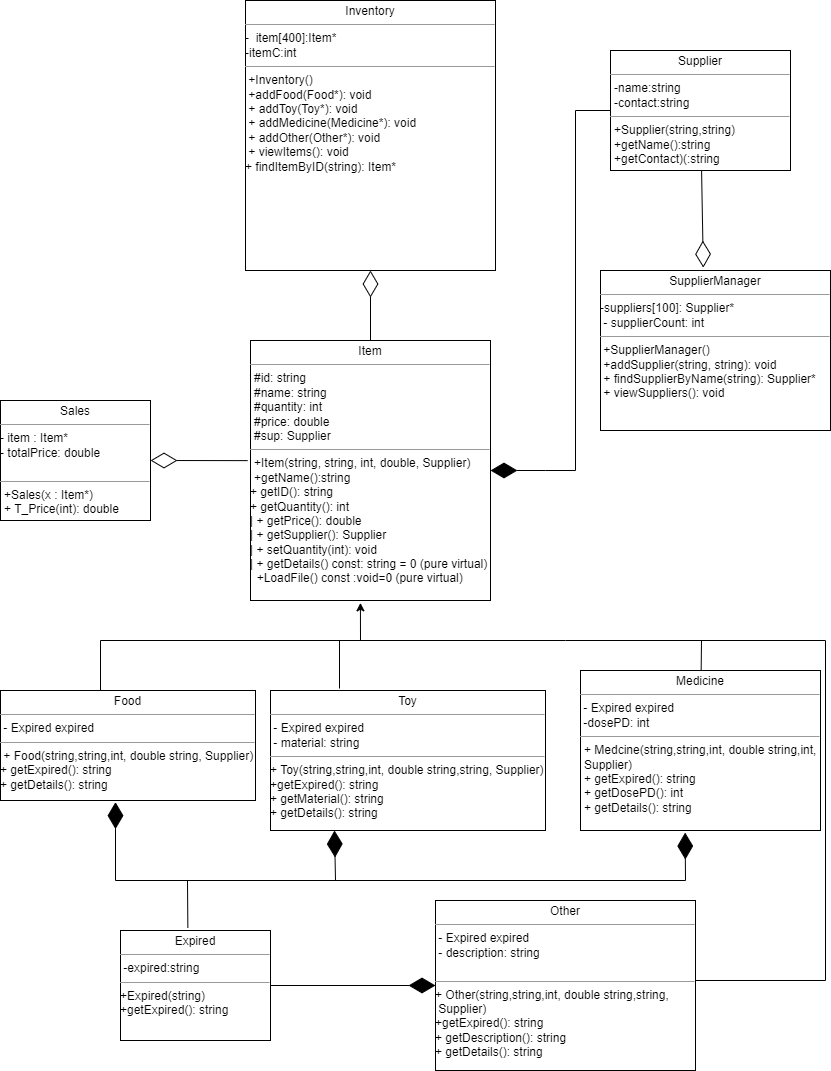

The diagram above was exported from draw.io. Its source (the exported page's mxGraphModel, read from the mxfile embedded in the PNG):
<mxGraphModel dx="1917" dy="887" grid="1" gridSize="10" guides="1" tooltips="1" connect="1" arrows="1" fold="1" page="1" pageScale="1" pageWidth="850" pageHeight="1100" math="0" shadow="0">
  <root>
    <mxCell id="0" />
    <mxCell id="1" parent="0" />
    <mxCell id="xIU3Dkui6ai1i0IV0d5T-1" value="&lt;p style=&quot;margin:0px;margin-top:4px;text-align:center;&quot;&gt;Supplier&lt;/p&gt;&lt;hr size=&quot;1&quot;&gt;&lt;p style=&quot;margin:0px;margin-left:4px;&quot;&gt;-name:string&lt;/p&gt;&lt;p style=&quot;margin:0px;margin-left:4px;&quot;&gt;-contact:string&lt;/p&gt;&lt;hr size=&quot;1&quot;&gt;&lt;p style=&quot;margin:0px;margin-left:4px;&quot;&gt;+Supplier(string,string)&lt;/p&gt;&lt;p style=&quot;margin:0px;margin-left:4px;&quot;&gt;+getName():string&lt;br&gt;+getContact)(:string&lt;/p&gt;" style="verticalAlign=top;align=left;overflow=fill;fontSize=12;fontFamily=Helvetica;html=1;rounded=0;shadow=0;comic=0;labelBackgroundColor=none;strokeWidth=1" parent="1" vertex="1">
      <mxGeometry x="615" y="80" width="180" height="120" as="geometry" />
    </mxCell>
    <mxCell id="xIU3Dkui6ai1i0IV0d5T-7" value="&lt;p style=&quot;margin:0px;margin-top:4px;text-align:center;&quot;&gt;Item&lt;/p&gt;&lt;hr size=&quot;1&quot;&gt;&lt;p style=&quot;margin:0px;margin-left:4px;&quot;&gt;#id: string&amp;nbsp;&amp;nbsp;&lt;/p&gt;&lt;p style=&quot;margin:0px;margin-left:4px;&quot;&gt;#name: string&amp;nbsp;&lt;/p&gt;&lt;p style=&quot;margin:0px;margin-left:4px;&quot;&gt;#quantity: int&amp;nbsp;&lt;/p&gt;&lt;p style=&quot;margin:0px;margin-left:4px;&quot;&gt;#price: double&amp;nbsp;&lt;/p&gt;&lt;p style=&quot;margin:0px;margin-left:4px;&quot;&gt;#sup: Supplier&amp;nbsp;&lt;br&gt;&lt;/p&gt;&lt;hr size=&quot;1&quot;&gt;&lt;p style=&quot;margin:0px;margin-left:4px;&quot;&gt;+Item(string, string, int, double, Supplier)&lt;/p&gt;&lt;p style=&quot;margin:0px;margin-left:4px;&quot;&gt;+getName():string&lt;br&gt;&lt;/p&gt;+ getID(): string&amp;nbsp;&lt;br&gt;+ getQuantity(): int&amp;nbsp;&lt;br&gt;| + getPrice(): double&amp;nbsp;&lt;br&gt;| + getSupplier(): Supplier&lt;br&gt;| + setQuantity(int): void&lt;br&gt;| + getDetails() const: string = 0 (pure virtual)&lt;div&gt;&amp;nbsp; +LoadFile() const :void=0 (pure virtual)&lt;br&gt;&lt;div&gt;&lt;br&gt;&amp;nbsp; &lt;div&gt;&lt;br&gt;&lt;/div&gt;&lt;div&gt;&lt;br&gt;&lt;/div&gt;&lt;/div&gt;&lt;/div&gt;" style="verticalAlign=top;align=left;overflow=fill;fontSize=12;fontFamily=Helvetica;html=1;rounded=0;shadow=0;comic=0;labelBackgroundColor=none;strokeWidth=1" parent="1" vertex="1">
      <mxGeometry x="255" y="370" width="240" height="260" as="geometry" />
    </mxCell>
    <mxCell id="xIU3Dkui6ai1i0IV0d5T-8" value="&lt;p style=&quot;margin:0px;margin-top:4px;text-align:center;&quot;&gt;Sales&lt;/p&gt;&lt;hr size=&quot;1&quot;&gt;&lt;p style=&quot;margin:0px;margin-left:4px;&quot;&gt;&lt;/p&gt;- item : Item*&amp;nbsp;&lt;div&gt;- totalPrice: double&lt;p style=&quot;margin:0px;margin-left:4px;&quot;&gt;&lt;br&gt;&lt;/p&gt;&lt;hr size=&quot;1&quot;&gt;&lt;p style=&quot;margin:0px;margin-left:4px;&quot;&gt;+Sales(x : Item*)&lt;/p&gt;&lt;p style=&quot;margin:0px;margin-left:4px;&quot;&gt;+&lt;span style=&quot;background-color: initial;&quot;&gt;&amp;nbsp;T_Price(int): double&lt;/span&gt;&lt;/p&gt;&lt;/div&gt;" style="verticalAlign=top;align=left;overflow=fill;fontSize=12;fontFamily=Helvetica;html=1;rounded=0;shadow=0;comic=0;labelBackgroundColor=none;strokeWidth=1" parent="1" vertex="1">
      <mxGeometry x="5" y="430" width="150" height="120" as="geometry" />
    </mxCell>
    <mxCell id="xIU3Dkui6ai1i0IV0d5T-9" value="&lt;p style=&quot;margin:0px;margin-top:4px;text-align:center;&quot;&gt;Inventory&lt;/p&gt;&lt;hr size=&quot;1&quot;&gt;&lt;p style=&quot;margin:0px;margin-left:4px;&quot;&gt;&lt;/p&gt;-&amp;nbsp;&amp;nbsp;item[400]:Item*&lt;div&gt;-itemC:int&lt;br&gt;&lt;hr size=&quot;1&quot;&gt;&lt;p style=&quot;margin:0px;margin-left:4px;&quot;&gt;&lt;/p&gt;&amp;nbsp;+Inventory()&lt;br&gt;&lt;div&gt;&amp;nbsp;+addFood(Food*): void&lt;br&gt;&amp;nbsp;+ addToy(Toy*): void&amp;nbsp;&lt;br&gt;&amp;nbsp;+ addMedicine(Medicine*): void&amp;nbsp;&lt;br&gt;&amp;nbsp;+ addOther(Other*): void&amp;nbsp;&lt;br&gt;&amp;nbsp;+ viewItems(): void&amp;nbsp;&lt;br&gt;+ findItemByID(string): Item*&lt;/div&gt;&lt;/div&gt;" style="verticalAlign=top;align=left;overflow=fill;fontSize=12;fontFamily=Helvetica;html=1;rounded=0;shadow=0;comic=0;labelBackgroundColor=none;strokeWidth=1" parent="1" vertex="1">
      <mxGeometry x="250" y="30" width="250" height="270" as="geometry" />
    </mxCell>
    <mxCell id="xIU3Dkui6ai1i0IV0d5T-10" value="&lt;p style=&quot;margin:0px;margin-top:4px;text-align:center;&quot;&gt;SupplierManager&lt;br&gt;&lt;/p&gt;&lt;hr size=&quot;1&quot;&gt;&lt;p style=&quot;margin:0px;margin-left:4px;&quot;&gt;&lt;/p&gt;-suppliers[100]: Supplier*&amp;nbsp;&lt;br&gt;&amp;nbsp;- supplierCount: int&lt;hr size=&quot;1&quot;&gt;&lt;p style=&quot;margin:0px;margin-left:4px;&quot;&gt;&lt;/p&gt;&amp;nbsp;+SupplierManager()&amp;nbsp;&lt;div&gt;&amp;nbsp;+addSupplier(string, string): void&lt;br&gt;&amp;nbsp;+ findSupplierByName(string): Supplier*&lt;br&gt;&amp;nbsp;+ viewSuppliers(): void&lt;/div&gt;" style="verticalAlign=top;align=left;overflow=fill;fontSize=12;fontFamily=Helvetica;html=1;rounded=0;shadow=0;comic=0;labelBackgroundColor=none;strokeWidth=1" parent="1" vertex="1">
      <mxGeometry x="605" y="300" width="230" height="160" as="geometry" />
    </mxCell>
    <mxCell id="xIU3Dkui6ai1i0IV0d5T-12" value="&lt;p style=&quot;margin:0px;margin-top:4px;text-align:center;&quot;&gt;Toy &lt;br&gt;&lt;/p&gt;&lt;hr size=&quot;1&quot;&gt;&lt;p style=&quot;margin:0px;margin-left:4px;&quot;&gt;&lt;/p&gt;&amp;nbsp;- Expired expired&lt;br&gt;&lt;div&gt;&amp;nbsp;- material: string&lt;br&gt;&lt;hr size=&quot;1&quot;&gt;&lt;p style=&quot;margin:0px;margin-left:4px;&quot;&gt;&lt;/p&gt;+ Toy(string,string,int, double string,string, Supplier)&lt;br&gt;&lt;/div&gt;&lt;div&gt;+getExpired(): string&lt;br&gt;+ getMaterial(): string&lt;br&gt;+ getDetails(): string&lt;/div&gt;" style="verticalAlign=top;align=left;overflow=fill;fontSize=12;fontFamily=Helvetica;html=1;rounded=0;shadow=0;comic=0;labelBackgroundColor=none;strokeWidth=1" parent="1" vertex="1">
      <mxGeometry x="275" y="720" width="275" height="140" as="geometry" />
    </mxCell>
    <mxCell id="xIU3Dkui6ai1i0IV0d5T-13" value="&lt;p style=&quot;margin:0px;margin-top:4px;text-align:center;&quot;&gt;Food&lt;/p&gt;&lt;hr size=&quot;1&quot;&gt;&lt;p style=&quot;margin:0px;margin-left:4px;&quot;&gt;&lt;/p&gt;&amp;nbsp;- Expired expired&lt;br&gt;&lt;hr size=&quot;1&quot;&gt;&lt;p style=&quot;margin:0px;margin-left:4px;&quot;&gt;&lt;/p&gt;&amp;nbsp;+ Food(string,string,int, double string, Supplier)&lt;br&gt;&lt;div&gt;+ getExpired(): string&lt;br&gt;+ getDetails(): string&lt;/div&gt;" style="verticalAlign=top;align=left;overflow=fill;fontSize=12;fontFamily=Helvetica;html=1;rounded=0;shadow=0;comic=0;labelBackgroundColor=none;strokeWidth=1" parent="1" vertex="1">
      <mxGeometry x="5" y="720" width="255" height="110" as="geometry" />
    </mxCell>
    <mxCell id="8pmINykLK8yX4WhlYKFu-1" value="" style="edgeStyle=orthogonalEdgeStyle;rounded=0;orthogonalLoop=1;jettySize=auto;html=1;entryX=0.458;entryY=1.009;entryDx=0;entryDy=0;entryPerimeter=0;" parent="1" target="xIU3Dkui6ai1i0IV0d5T-7" edge="1">
      <mxGeometry relative="1" as="geometry">
        <mxPoint x="495" y="610" as="targetPoint" />
        <mxPoint x="365" y="670" as="sourcePoint" />
      </mxGeometry>
    </mxCell>
    <mxCell id="8pmINykLK8yX4WhlYKFu-13" value="" style="endArrow=none;html=1;rounded=0;exitX=0.5;exitY=0;exitDx=0;exitDy=0;entryX=0.56;entryY=-0.001;entryDx=0;entryDy=0;entryPerimeter=0;" parent="1" edge="1">
      <mxGeometry width="50" height="50" relative="1" as="geometry">
        <mxPoint x="344" y="718.0000000000002" as="sourcePoint" />
        <mxPoint x="705.5999999999999" y="704.8299999999999" as="targetPoint" />
        <Array as="points">
          <mxPoint x="344" y="670" />
          <mxPoint x="570" y="670" />
          <mxPoint x="706" y="670" />
        </Array>
      </mxGeometry>
    </mxCell>
    <mxCell id="8pmINykLK8yX4WhlYKFu-17" value="" style="endArrow=none;html=1;rounded=0;" parent="1" edge="1">
      <mxGeometry width="50" height="50" relative="1" as="geometry">
        <mxPoint x="105" y="720" as="sourcePoint" />
        <mxPoint x="345" y="670" as="targetPoint" />
        <Array as="points">
          <mxPoint x="105" y="670" />
        </Array>
      </mxGeometry>
    </mxCell>
    <mxCell id="8pmINykLK8yX4WhlYKFu-19" value="" style="endArrow=diamondThin;endFill=0;endSize=24;html=1;rounded=0;exitX=-0.012;exitY=0.462;exitDx=0;exitDy=0;exitPerimeter=0;entryX=1;entryY=0.5;entryDx=0;entryDy=0;" parent="1" source="xIU3Dkui6ai1i0IV0d5T-7" target="xIU3Dkui6ai1i0IV0d5T-8" edge="1">
      <mxGeometry width="160" relative="1" as="geometry">
        <mxPoint x="625" y="180" as="sourcePoint" />
        <mxPoint x="785" y="180" as="targetPoint" />
        <Array as="points" />
      </mxGeometry>
    </mxCell>
    <mxCell id="iGFUCNcSNaeJn8ZEHAlo-1" value="" style="endArrow=diamondThin;endFill=0;endSize=24;html=1;rounded=0;entryX=0.447;entryY=-0.018;entryDx=0;entryDy=0;entryPerimeter=0;" parent="1" source="xIU3Dkui6ai1i0IV0d5T-1" target="xIU3Dkui6ai1i0IV0d5T-10" edge="1">
      <mxGeometry width="160" relative="1" as="geometry">
        <mxPoint x="212" y="500" as="sourcePoint" />
        <mxPoint x="115" y="500" as="targetPoint" />
        <Array as="points" />
      </mxGeometry>
    </mxCell>
    <mxCell id="iGFUCNcSNaeJn8ZEHAlo-2" value="" style="endArrow=diamondThin;endFill=0;endSize=24;html=1;rounded=0;entryX=0.5;entryY=1;entryDx=0;entryDy=0;exitX=0.5;exitY=0;exitDx=0;exitDy=0;" parent="1" target="xIU3Dkui6ai1i0IV0d5T-9" edge="1" source="xIU3Dkui6ai1i0IV0d5T-7">
      <mxGeometry width="160" relative="1" as="geometry">
        <mxPoint x="565" y="670" as="sourcePoint" />
        <mxPoint x="178" y="190" as="targetPoint" />
        <Array as="points" />
      </mxGeometry>
    </mxCell>
    <mxCell id="TR9pNC4QqcXh3ZDKxD9q-3" value="&lt;p style=&quot;margin:0px;margin-top:4px;text-align:center;&quot;&gt;Expired&lt;/p&gt;&lt;hr size=&quot;1&quot;&gt;&lt;p style=&quot;margin:0px;margin-left:4px;&quot;&gt;&lt;/p&gt;&amp;nbsp;-expired:string&lt;br&gt;&lt;hr size=&quot;1&quot;&gt;&lt;p style=&quot;margin:0px;margin-left:4px;&quot;&gt;&lt;/p&gt;+Expired(string)&lt;div&gt;+getExpired(): string&lt;br&gt;&lt;/div&gt;&lt;div&gt;&lt;br&gt;&lt;/div&gt;" style="verticalAlign=top;align=left;overflow=fill;fontSize=12;fontFamily=Helvetica;html=1;rounded=0;shadow=0;comic=0;labelBackgroundColor=none;strokeWidth=1" parent="1" vertex="1">
      <mxGeometry x="125" y="960" width="150" height="110" as="geometry" />
    </mxCell>
    <mxCell id="TR9pNC4QqcXh3ZDKxD9q-4" value="" style="endArrow=diamondThin;endFill=#080808;endSize=24;html=1;rounded=0;exitX=0.449;exitY=-0.023;exitDx=0;exitDy=0;exitPerimeter=0;entryX=0.451;entryY=1.015;entryDx=0;entryDy=0;fillColor=#080808;entryPerimeter=0;" parent="1" source="TR9pNC4QqcXh3ZDKxD9q-3" target="xIU3Dkui6ai1i0IV0d5T-13" edge="1">
      <mxGeometry width="160" relative="1" as="geometry">
        <mxPoint x="262" y="500" as="sourcePoint" />
        <mxPoint x="165" y="500" as="targetPoint" />
        <Array as="points">
          <mxPoint x="192" y="910" />
          <mxPoint x="120" y="910" />
        </Array>
      </mxGeometry>
    </mxCell>
    <mxCell id="TR9pNC4QqcXh3ZDKxD9q-8" value="" style="endArrow=diamondThin;endFill=#080808;endSize=24;html=1;rounded=0;fillColor=#080808;" parent="1" edge="1">
      <mxGeometry width="160" relative="1" as="geometry">
        <mxPoint x="420" y="910" as="sourcePoint" />
        <mxPoint x="339" y="860" as="targetPoint" />
        <Array as="points">
          <mxPoint x="340" y="910" />
        </Array>
      </mxGeometry>
    </mxCell>
    <mxCell id="TR9pNC4QqcXh3ZDKxD9q-9" value="" style="endArrow=diamondThin;endFill=#080808;endSize=24;html=1;rounded=0;fillColor=#080808;entryX=0.436;entryY=1.013;entryDx=0;entryDy=0;entryPerimeter=0;" parent="1" target="TR9pNC4QqcXh3ZDKxD9q-18" edge="1">
      <mxGeometry width="160" relative="1" as="geometry">
        <mxPoint x="166.88319614955358" y="910" as="sourcePoint" />
        <mxPoint x="690" y="875" as="targetPoint" />
        <Array as="points">
          <mxPoint x="690" y="910" />
        </Array>
      </mxGeometry>
    </mxCell>
    <mxCell id="TR9pNC4QqcXh3ZDKxD9q-13" value="" style="endArrow=diamondThin;endFill=#080808;endSize=24;html=1;rounded=0;fillColor=#080808;exitX=1;exitY=0.5;exitDx=0;exitDy=0;entryX=0;entryY=0.5;entryDx=0;entryDy=0;" parent="1" source="TR9pNC4QqcXh3ZDKxD9q-3" target="TR9pNC4QqcXh3ZDKxD9q-17" edge="1">
      <mxGeometry width="160" relative="1" as="geometry">
        <mxPoint x="430" y="920" as="sourcePoint" />
        <mxPoint x="407.3899999999999" y="1016.8799999999999" as="targetPoint" />
        <Array as="points" />
      </mxGeometry>
    </mxCell>
    <mxCell id="TR9pNC4QqcXh3ZDKxD9q-14" value="" style="endArrow=none;html=1;rounded=0;entryX=1;entryY=0.5;entryDx=0;entryDy=0;" parent="1" edge="1">
      <mxGeometry width="50" height="50" relative="1" as="geometry">
        <mxPoint x="690" y="670" as="sourcePoint" />
        <mxPoint x="700" y="1010" as="targetPoint" />
        <Array as="points">
          <mxPoint x="830" y="670" />
          <mxPoint x="830" y="1010" />
        </Array>
      </mxGeometry>
    </mxCell>
    <mxCell id="TR9pNC4QqcXh3ZDKxD9q-17" value="&lt;p style=&quot;margin:0px;margin-top:4px;text-align:center;&quot;&gt;Other&lt;/p&gt;&lt;hr size=&quot;1&quot;&gt;&lt;p style=&quot;margin:0px;margin-left:4px;&quot;&gt;&lt;/p&gt;&amp;nbsp;- Expired expired&lt;br&gt;&lt;div&gt;&amp;nbsp;- description: string&lt;br&gt;&lt;p style=&quot;margin:0px;margin-left:4px;&quot;&gt;&lt;br&gt;&lt;/p&gt;&lt;hr size=&quot;1&quot;&gt;&lt;p style=&quot;margin:0px;margin-left:4px;&quot;&gt;&lt;/p&gt;+ Other(string,string,int, double string,string,&lt;/div&gt;&lt;div&gt;&amp;nbsp;Supplier)&lt;br&gt;&lt;/div&gt;&lt;div&gt;+getExpired(): string&lt;br&gt; + getDescription(): string&lt;br&gt;+ getDetails(): string&lt;/div&gt;" style="verticalAlign=top;align=left;overflow=fill;fontSize=12;fontFamily=Helvetica;html=1;rounded=0;shadow=0;comic=0;labelBackgroundColor=none;strokeWidth=1" parent="1" vertex="1">
      <mxGeometry x="440" y="930" width="260" height="170" as="geometry" />
    </mxCell>
    <mxCell id="TR9pNC4QqcXh3ZDKxD9q-18" value="&lt;p style=&quot;margin:0px;margin-top:4px;text-align:center;&quot;&gt;Medicine    &lt;br&gt;&lt;/p&gt;&lt;hr size=&quot;1&quot;&gt;&lt;p style=&quot;margin:0px;margin-left:4px;&quot;&gt;&lt;/p&gt;&amp;nbsp;- Expired expired&lt;div&gt;&amp;nbsp;-dosePD: int&lt;hr size=&quot;1&quot;&gt;&lt;p style=&quot;margin:0px;margin-left:4px;&quot;&gt;+ Medcine(string,string,int, double string,int,&lt;/p&gt;&lt;p style=&quot;margin:0px;margin-left:4px;&quot;&gt;Supplier)&lt;br&gt;&lt;/p&gt;&lt;p style=&quot;margin:0px;margin-left:4px;&quot;&gt;+ getExpired(): string&lt;br&gt;&lt;/p&gt;&lt;p style=&quot;margin:0px;margin-left:4px;&quot;&gt;+ getDosePD(): int&lt;br&gt;&lt;/p&gt;&lt;p style=&quot;margin:0px;margin-left:4px;&quot;&gt;+ getDetails(): string&lt;br&gt;&lt;/p&gt;&lt;/div&gt;" style="verticalAlign=top;align=left;overflow=fill;fontSize=12;fontFamily=Helvetica;html=1;rounded=0;shadow=0;comic=0;labelBackgroundColor=none;strokeWidth=1" parent="1" vertex="1">
      <mxGeometry x="585" y="700" width="240" height="160" as="geometry" />
    </mxCell>
    <mxCell id="TR9pNC4QqcXh3ZDKxD9q-20" value="" style="endArrow=diamondThin;endFill=#080808;endSize=24;html=1;rounded=0;fillColor=#080808;entryX=1;entryY=0.5;entryDx=0;entryDy=0;exitX=0;exitY=0.5;exitDx=0;exitDy=0;" parent="1" source="xIU3Dkui6ai1i0IV0d5T-1" target="xIU3Dkui6ai1i0IV0d5T-7" edge="1">
      <mxGeometry width="160" relative="1" as="geometry">
        <mxPoint x="540" y="340" as="sourcePoint" />
        <mxPoint x="349" y="870" as="targetPoint" />
        <Array as="points">
          <mxPoint x="580" y="140" />
          <mxPoint x="580" y="500" />
          <mxPoint x="550" y="500" />
        </Array>
      </mxGeometry>
    </mxCell>
  </root>
</mxGraphModel>